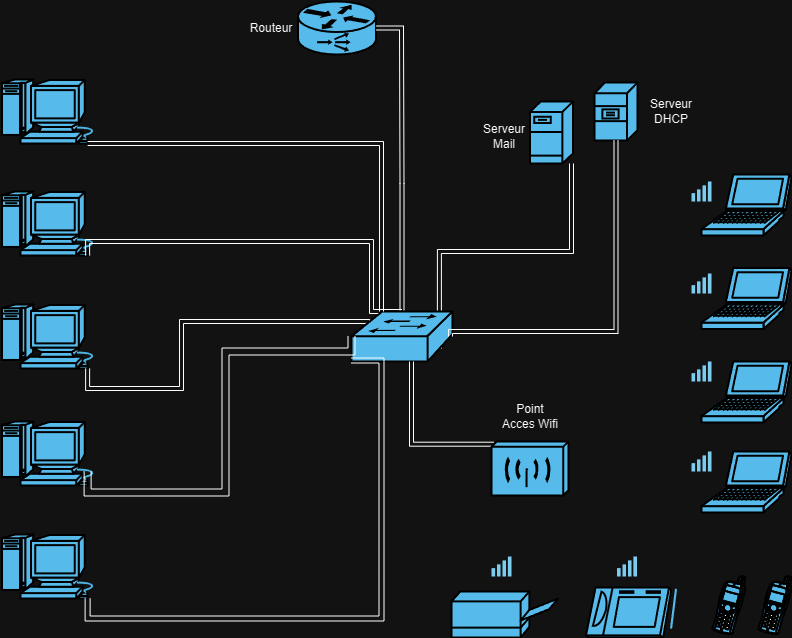

The diagram above was exported from draw.io. Its source (the exported page's mxGraphModel, read from the mxfile embedded in the PNG):
<mxGraphModel dx="1002" dy="617" grid="1" gridSize="10" guides="1" tooltips="1" connect="1" arrows="1" fold="1" page="1" pageScale="1" pageWidth="827" pageHeight="1169" math="0" shadow="0">
  <root>
    <mxCell id="0" />
    <mxCell id="1" parent="0" />
    <mxCell id="9onHXuLx7i9m2BNZTr_y-6" value="" style="shape=mxgraph.cisco.computers_and_peripherals.laptop;sketch=0;html=1;pointerEvents=1;dashed=0;fillColor=#036897;strokeColor=#ffffff;strokeWidth=2;verticalLabelPosition=bottom;verticalAlign=top;align=center;outlineConnect=0;" parent="1" vertex="1">
      <mxGeometry x="710" y="276.5" width="90" height="61" as="geometry" />
    </mxCell>
    <mxCell id="9onHXuLx7i9m2BNZTr_y-7" value="" style="shape=mxgraph.cisco.computers_and_peripherals.laptop;sketch=0;html=1;pointerEvents=1;dashed=0;fillColor=#036897;strokeColor=#ffffff;strokeWidth=2;verticalLabelPosition=bottom;verticalAlign=top;align=center;outlineConnect=0;" parent="1" vertex="1">
      <mxGeometry x="710" y="370" width="90" height="61" as="geometry" />
    </mxCell>
    <mxCell id="9onHXuLx7i9m2BNZTr_y-8" value="" style="shape=mxgraph.cisco.computers_and_peripherals.laptop;sketch=0;html=1;pointerEvents=1;dashed=0;fillColor=#036897;strokeColor=#ffffff;strokeWidth=2;verticalLabelPosition=bottom;verticalAlign=top;align=center;outlineConnect=0;" parent="1" vertex="1">
      <mxGeometry x="710" y="460" width="90" height="61" as="geometry" />
    </mxCell>
    <mxCell id="9onHXuLx7i9m2BNZTr_y-9" value="" style="shape=mxgraph.cisco.computers_and_peripherals.laptop;sketch=0;html=1;pointerEvents=1;dashed=0;fillColor=#036897;strokeColor=#ffffff;strokeWidth=2;verticalLabelPosition=bottom;verticalAlign=top;align=center;outlineConnect=0;" parent="1" vertex="1">
      <mxGeometry x="710" y="183" width="90" height="61" as="geometry" />
    </mxCell>
    <mxCell id="9onHXuLx7i9m2BNZTr_y-10" value="" style="shape=mxgraph.cisco.computers_and_peripherals.printer;sketch=0;html=1;pointerEvents=1;dashed=0;fillColor=#036897;strokeColor=#ffffff;strokeWidth=2;verticalLabelPosition=bottom;verticalAlign=top;align=center;outlineConnect=0;" parent="1" vertex="1">
      <mxGeometry x="460" y="600" width="106.5" height="46" as="geometry" />
    </mxCell>
    <mxCell id="9onHXuLx7i9m2BNZTr_y-11" value="" style="shape=mxgraph.cisco.computers_and_peripherals.macintosh;sketch=0;html=1;pointerEvents=1;dashed=0;fillColor=#036897;strokeColor=#ffffff;strokeWidth=2;verticalLabelPosition=bottom;verticalAlign=top;align=center;outlineConnect=0;" parent="1" vertex="1">
      <mxGeometry x="10" y="543" width="99" height="64" as="geometry" />
    </mxCell>
    <mxCell id="9onHXuLx7i9m2BNZTr_y-12" value="" style="shape=mxgraph.cisco.computers_and_peripherals.macintosh;sketch=0;html=1;pointerEvents=1;dashed=0;fillColor=#036897;strokeColor=#ffffff;strokeWidth=2;verticalLabelPosition=bottom;verticalAlign=top;align=center;outlineConnect=0;" parent="1" vertex="1">
      <mxGeometry x="10" y="430" width="99" height="64" as="geometry" />
    </mxCell>
    <mxCell id="9onHXuLx7i9m2BNZTr_y-13" value="" style="shape=mxgraph.cisco.computers_and_peripherals.macintosh;sketch=0;html=1;pointerEvents=1;dashed=0;fillColor=#036897;strokeColor=#ffffff;strokeWidth=2;verticalLabelPosition=bottom;verticalAlign=top;align=center;outlineConnect=0;" parent="1" vertex="1">
      <mxGeometry x="10" y="313" width="99" height="64" as="geometry" />
    </mxCell>
    <mxCell id="9onHXuLx7i9m2BNZTr_y-14" value="" style="shape=mxgraph.cisco.computers_and_peripherals.macintosh;sketch=0;html=1;pointerEvents=1;dashed=0;fillColor=#036897;strokeColor=#ffffff;strokeWidth=2;verticalLabelPosition=bottom;verticalAlign=top;align=center;outlineConnect=0;" parent="1" vertex="1">
      <mxGeometry x="10" y="200" width="99" height="64" as="geometry" />
    </mxCell>
    <mxCell id="9onHXuLx7i9m2BNZTr_y-15" value="" style="shape=mxgraph.cisco.computers_and_peripherals.macintosh;sketch=0;html=1;pointerEvents=1;dashed=0;fillColor=#036897;strokeColor=#ffffff;strokeWidth=2;verticalLabelPosition=bottom;verticalAlign=top;align=center;outlineConnect=0;" parent="1" vertex="1">
      <mxGeometry x="10" y="88" width="99" height="64" as="geometry" />
    </mxCell>
    <mxCell id="9onHXuLx7i9m2BNZTr_y-16" value="" style="shape=mxgraph.cisco.computers_and_peripherals.tablet;sketch=0;html=1;pointerEvents=1;dashed=0;fillColor=#036897;strokeColor=#ffffff;strokeWidth=2;verticalLabelPosition=bottom;verticalAlign=top;align=center;outlineConnect=0;" parent="1" vertex="1">
      <mxGeometry x="594.5" y="596" width="91" height="50" as="geometry" />
    </mxCell>
    <mxCell id="9onHXuLx7i9m2BNZTr_y-17" value="" style="points=[[0,0.58,0],[0.09,0.58,0],[0.36,0.39,0],[0.64,0.195,0],[0.91,0,0],[1,0,0],[1,0.25,0],[1,0.5,0],[1,0.75,0],[1,1,0],[0,1,0],[0.09,1,0],[0.36,1,0],[0.64,1,0],[0.91,1,0],[0,0.79,0]];verticalLabelPosition=bottom;sketch=0;html=1;verticalAlign=top;aspect=fixed;align=center;pointerEvents=1;shape=mxgraph.cisco19.wifi_indicator;fillColor=#005073;strokeColor=none;" parent="1" vertex="1">
      <mxGeometry x="700" y="190" width="20" height="20" as="geometry" />
    </mxCell>
    <mxCell id="9onHXuLx7i9m2BNZTr_y-18" value="" style="points=[[0,0.58,0],[0.09,0.58,0],[0.36,0.39,0],[0.64,0.195,0],[0.91,0,0],[1,0,0],[1,0.25,0],[1,0.5,0],[1,0.75,0],[1,1,0],[0,1,0],[0.09,1,0],[0.36,1,0],[0.64,1,0],[0.91,1,0],[0,0.79,0]];verticalLabelPosition=bottom;sketch=0;html=1;verticalAlign=top;aspect=fixed;align=center;pointerEvents=1;shape=mxgraph.cisco19.wifi_indicator;fillColor=#005073;strokeColor=none;" parent="1" vertex="1">
      <mxGeometry x="700" y="282" width="20" height="20" as="geometry" />
    </mxCell>
    <mxCell id="9onHXuLx7i9m2BNZTr_y-19" value="" style="points=[[0,0.58,0],[0.09,0.58,0],[0.36,0.39,0],[0.64,0.195,0],[0.91,0,0],[1,0,0],[1,0.25,0],[1,0.5,0],[1,0.75,0],[1,1,0],[0,1,0],[0.09,1,0],[0.36,1,0],[0.64,1,0],[0.91,1,0],[0,0.79,0]];verticalLabelPosition=bottom;sketch=0;html=1;verticalAlign=top;aspect=fixed;align=center;pointerEvents=1;shape=mxgraph.cisco19.wifi_indicator;fillColor=#005073;strokeColor=none;" parent="1" vertex="1">
      <mxGeometry x="700" y="370" width="20" height="20" as="geometry" />
    </mxCell>
    <mxCell id="9onHXuLx7i9m2BNZTr_y-20" value="" style="points=[[0,0.58,0],[0.09,0.58,0],[0.36,0.39,0],[0.64,0.195,0],[0.91,0,0],[1,0,0],[1,0.25,0],[1,0.5,0],[1,0.75,0],[1,1,0],[0,1,0],[0.09,1,0],[0.36,1,0],[0.64,1,0],[0.91,1,0],[0,0.79,0]];verticalLabelPosition=bottom;sketch=0;html=1;verticalAlign=top;aspect=fixed;align=center;pointerEvents=1;shape=mxgraph.cisco19.wifi_indicator;fillColor=#005073;strokeColor=none;" parent="1" vertex="1">
      <mxGeometry x="700" y="460" width="20" height="20" as="geometry" />
    </mxCell>
    <mxCell id="9onHXuLx7i9m2BNZTr_y-28" value="" style="points=[[0,0.58,0],[0.09,0.58,0],[0.36,0.39,0],[0.64,0.195,0],[0.91,0,0],[1,0,0],[1,0.25,0],[1,0.5,0],[1,0.75,0],[1,1,0],[0,1,0],[0.09,1,0],[0.36,1,0],[0.64,1,0],[0.91,1,0],[0,0.79,0]];verticalLabelPosition=bottom;sketch=0;html=1;verticalAlign=top;aspect=fixed;align=center;pointerEvents=1;shape=mxgraph.cisco19.wifi_indicator;fillColor=#005073;strokeColor=none;" parent="1" vertex="1">
      <mxGeometry x="625.5" y="565" width="20" height="20" as="geometry" />
    </mxCell>
    <mxCell id="9onHXuLx7i9m2BNZTr_y-30" value="" style="points=[[0,0.58,0],[0.09,0.58,0],[0.36,0.39,0],[0.64,0.195,0],[0.91,0,0],[1,0,0],[1,0.25,0],[1,0.5,0],[1,0.75,0],[1,1,0],[0,1,0],[0.09,1,0],[0.36,1,0],[0.64,1,0],[0.91,1,0],[0,0.79,0]];verticalLabelPosition=bottom;sketch=0;html=1;verticalAlign=top;aspect=fixed;align=center;pointerEvents=1;shape=mxgraph.cisco19.wifi_indicator;fillColor=#005073;strokeColor=none;" parent="1" vertex="1">
      <mxGeometry x="500" y="565" width="20" height="20" as="geometry" />
    </mxCell>
    <mxCell id="9onHXuLx7i9m2BNZTr_y-47" style="edgeStyle=orthogonalEdgeStyle;shape=link;rounded=0;orthogonalLoop=1;jettySize=auto;html=1;entryX=0.87;entryY=0.74;entryDx=0;entryDy=0;entryPerimeter=0;" parent="1" source="9onHXuLx7i9m2BNZTr_y-32" target="9onHXuLx7i9m2BNZTr_y-34" edge="1">
      <mxGeometry relative="1" as="geometry">
        <mxPoint x="519.9999999999998" y="370" as="targetPoint" />
        <Array as="points">
          <mxPoint x="580" y="260" />
          <mxPoint x="448" y="260" />
        </Array>
      </mxGeometry>
    </mxCell>
    <mxCell id="9onHXuLx7i9m2BNZTr_y-32" value="" style="shape=mxgraph.cisco.servers.fileserver;sketch=0;html=1;pointerEvents=1;dashed=0;fillColor=#036897;strokeColor=#ffffff;strokeWidth=2;verticalLabelPosition=bottom;verticalAlign=top;align=center;outlineConnect=0;" parent="1" vertex="1">
      <mxGeometry x="538.5" y="110" width="43" height="62" as="geometry" />
    </mxCell>
    <mxCell id="9onHXuLx7i9m2BNZTr_y-33" value="" style="shape=mxgraph.cisco.routers.content_service_router;sketch=0;html=1;pointerEvents=1;dashed=0;fillColor=#036897;strokeColor=#ffffff;strokeWidth=2;verticalLabelPosition=bottom;verticalAlign=top;align=center;outlineConnect=0;" parent="1" vertex="1">
      <mxGeometry x="306.5" y="10" width="78" height="53" as="geometry" />
    </mxCell>
    <mxCell id="9onHXuLx7i9m2BNZTr_y-40" style="edgeStyle=orthogonalEdgeStyle;shape=link;rounded=0;orthogonalLoop=1;jettySize=auto;html=1;exitX=0.16;exitY=0.23;exitDx=0;exitDy=0;exitPerimeter=0;entryX=0.87;entryY=1;entryDx=0;entryDy=0;entryPerimeter=0;" parent="1" source="9onHXuLx7i9m2BNZTr_y-34" target="9onHXuLx7i9m2BNZTr_y-13" edge="1">
      <mxGeometry relative="1" as="geometry">
        <mxPoint x="110" y="345" as="targetPoint" />
        <Array as="points">
          <mxPoint x="376" y="330" />
          <mxPoint x="190" y="330" />
          <mxPoint x="190" y="397" />
          <mxPoint x="96" y="397" />
        </Array>
      </mxGeometry>
    </mxCell>
    <mxCell id="9onHXuLx7i9m2BNZTr_y-41" style="edgeStyle=orthogonalEdgeStyle;shape=link;rounded=0;orthogonalLoop=1;jettySize=auto;html=1;exitX=0.5;exitY=0;exitDx=0;exitDy=0;exitPerimeter=0;entryX=0.87;entryY=1;entryDx=0;entryDy=0;entryPerimeter=0;" parent="1" source="9onHXuLx7i9m2BNZTr_y-34" target="9onHXuLx7i9m2BNZTr_y-14" edge="1">
      <mxGeometry relative="1" as="geometry">
        <Array as="points">
          <mxPoint x="380" y="320" />
          <mxPoint x="380" y="250" />
          <mxPoint x="96" y="250" />
        </Array>
      </mxGeometry>
    </mxCell>
    <mxCell id="9onHXuLx7i9m2BNZTr_y-45" style="edgeStyle=orthogonalEdgeStyle;shape=link;rounded=0;orthogonalLoop=1;jettySize=auto;html=1;exitX=0.5;exitY=0;exitDx=0;exitDy=0;exitPerimeter=0;" parent="1" source="9onHXuLx7i9m2BNZTr_y-34" target="9onHXuLx7i9m2BNZTr_y-33" edge="1">
      <mxGeometry relative="1" as="geometry">
        <Array as="points">
          <mxPoint x="411" y="192" />
          <mxPoint x="410" y="37" />
        </Array>
      </mxGeometry>
    </mxCell>
    <mxCell id="9onHXuLx7i9m2BNZTr_y-34" value="" style="shape=mxgraph.cisco.switches.workgroup_switch;sketch=0;html=1;pointerEvents=1;dashed=0;fillColor=#036897;strokeColor=#ffffff;strokeWidth=2;verticalLabelPosition=bottom;verticalAlign=top;align=center;outlineConnect=0;" parent="1" vertex="1">
      <mxGeometry x="360" y="320" width="101" height="50" as="geometry" />
    </mxCell>
    <mxCell id="9onHXuLx7i9m2BNZTr_y-38" style="edgeStyle=orthogonalEdgeStyle;shape=link;rounded=0;orthogonalLoop=1;jettySize=auto;html=1;entryX=0.87;entryY=1;entryDx=0;entryDy=0;entryPerimeter=0;width=5;" parent="1" target="9onHXuLx7i9m2BNZTr_y-11" edge="1">
      <mxGeometry relative="1" as="geometry">
        <mxPoint x="360" y="369" as="sourcePoint" />
        <Array as="points">
          <mxPoint x="390" y="369" />
          <mxPoint x="390" y="627" />
          <mxPoint x="96" y="627" />
        </Array>
      </mxGeometry>
    </mxCell>
    <mxCell id="9onHXuLx7i9m2BNZTr_y-39" style="edgeStyle=orthogonalEdgeStyle;shape=link;rounded=0;orthogonalLoop=1;jettySize=auto;html=1;entryX=0.87;entryY=1;entryDx=0;entryDy=0;entryPerimeter=0;width=7;" parent="1" edge="1">
      <mxGeometry relative="1" as="geometry">
        <mxPoint x="360" y="345" as="sourcePoint" />
        <mxPoint x="96.13000000000011" y="480" as="targetPoint" />
        <Array as="points">
          <mxPoint x="360" y="360" />
          <mxPoint x="234" y="360" />
          <mxPoint x="234" y="501" />
          <mxPoint x="96" y="501" />
        </Array>
      </mxGeometry>
    </mxCell>
    <mxCell id="9onHXuLx7i9m2BNZTr_y-42" style="edgeStyle=orthogonalEdgeStyle;shape=link;rounded=0;orthogonalLoop=1;jettySize=auto;html=1;entryX=0.87;entryY=1;entryDx=0;entryDy=0;entryPerimeter=0;" parent="1" target="9onHXuLx7i9m2BNZTr_y-15" edge="1">
      <mxGeometry relative="1" as="geometry">
        <mxPoint x="390" y="320" as="sourcePoint" />
        <Array as="points">
          <mxPoint x="390" y="152" />
        </Array>
      </mxGeometry>
    </mxCell>
    <mxCell id="9onHXuLx7i9m2BNZTr_y-43" value="Serveur Mail" style="text;strokeColor=none;align=center;fillColor=none;html=1;verticalAlign=middle;whiteSpace=wrap;rounded=0;" parent="1" vertex="1">
      <mxGeometry x="483.25" y="130" width="60" height="30" as="geometry" />
    </mxCell>
    <mxCell id="9onHXuLx7i9m2BNZTr_y-46" value="Routeur" style="text;strokeColor=none;align=center;fillColor=none;html=1;verticalAlign=middle;whiteSpace=wrap;rounded=0;" parent="1" vertex="1">
      <mxGeometry x="250" y="21.5" width="60" height="30" as="geometry" />
    </mxCell>
    <mxCell id="9onHXuLx7i9m2BNZTr_y-48" value="" style="shape=mxgraph.cisco.servers.file_server;sketch=0;html=1;pointerEvents=1;dashed=0;fillColor=#036897;strokeColor=#ffffff;strokeWidth=2;verticalLabelPosition=bottom;verticalAlign=top;align=center;outlineConnect=0;" parent="1" vertex="1">
      <mxGeometry x="603" y="91" width="43" height="58" as="geometry" />
    </mxCell>
    <mxCell id="9onHXuLx7i9m2BNZTr_y-49" style="edgeStyle=orthogonalEdgeStyle;shape=link;rounded=0;orthogonalLoop=1;jettySize=auto;html=1;exitX=0.5;exitY=1;exitDx=0;exitDy=0;exitPerimeter=0;entryX=0.98;entryY=0.5;entryDx=0;entryDy=0;entryPerimeter=0;" parent="1" source="9onHXuLx7i9m2BNZTr_y-48" target="9onHXuLx7i9m2BNZTr_y-34" edge="1">
      <mxGeometry relative="1" as="geometry">
        <Array as="points">
          <mxPoint x="624" y="340" />
          <mxPoint x="459" y="340" />
        </Array>
      </mxGeometry>
    </mxCell>
    <mxCell id="9onHXuLx7i9m2BNZTr_y-50" value="Serveur DHCP" style="text;strokeColor=none;align=center;fillColor=none;html=1;verticalAlign=middle;whiteSpace=wrap;rounded=0;" parent="1" vertex="1">
      <mxGeometry x="650" y="105" width="60" height="30" as="geometry" />
    </mxCell>
    <mxCell id="9onHXuLx7i9m2BNZTr_y-55" style="edgeStyle=orthogonalEdgeStyle;shape=link;rounded=0;orthogonalLoop=1;jettySize=auto;html=1;exitX=0.03;exitY=0.05;exitDx=0;exitDy=0;exitPerimeter=0;" parent="1" source="9onHXuLx7i9m2BNZTr_y-54" target="9onHXuLx7i9m2BNZTr_y-34" edge="1">
      <mxGeometry relative="1" as="geometry">
        <mxPoint x="420" y="400" as="targetPoint" />
        <Array as="points">
          <mxPoint x="420" y="453" />
        </Array>
      </mxGeometry>
    </mxCell>
    <mxCell id="9onHXuLx7i9m2BNZTr_y-54" value="" style="shape=mxgraph.cisco.wireless.wireless_transport;sketch=0;html=1;pointerEvents=1;dashed=0;fillColor=#036897;strokeColor=#ffffff;strokeWidth=2;verticalLabelPosition=bottom;verticalAlign=top;align=center;outlineConnect=0;" parent="1" vertex="1">
      <mxGeometry x="500" y="450" width="77" height="54" as="geometry" />
    </mxCell>
    <mxCell id="9onHXuLx7i9m2BNZTr_y-56" value="Point Acces Wifi" style="text;strokeColor=none;align=center;fillColor=none;html=1;verticalAlign=middle;whiteSpace=wrap;rounded=0;" parent="1" vertex="1">
      <mxGeometry x="508.5" y="410" width="60" height="30" as="geometry" />
    </mxCell>
    <mxCell id="9onHXuLx7i9m2BNZTr_y-59" value="" style="shape=mxgraph.cisco.modems_and_phones.cell_phone;sketch=0;html=1;pointerEvents=1;dashed=0;fillColor=#036897;strokeColor=#ffffff;strokeWidth=2;verticalLabelPosition=bottom;verticalAlign=top;align=center;outlineConnect=0;" parent="1" vertex="1">
      <mxGeometry x="720" y="585" width="34" height="58" as="geometry" />
    </mxCell>
    <mxCell id="9onHXuLx7i9m2BNZTr_y-60" value="" style="shape=mxgraph.cisco.modems_and_phones.cell_phone;sketch=0;html=1;pointerEvents=1;dashed=0;fillColor=#036897;strokeColor=#ffffff;strokeWidth=2;verticalLabelPosition=bottom;verticalAlign=top;align=center;outlineConnect=0;" parent="1" vertex="1">
      <mxGeometry x="766" y="585" width="34" height="58" as="geometry" />
    </mxCell>
  </root>
</mxGraphModel>